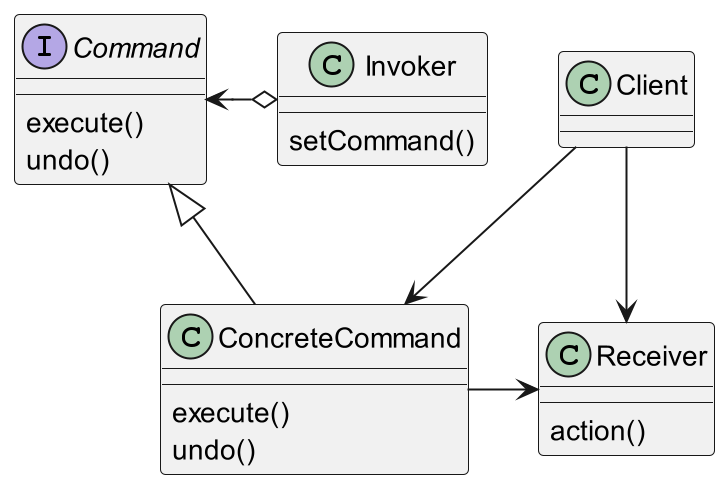

The diagram above was rendered by PlantUML. Its source (embedded in the PNG):
@startuml

interface Command {
    execute()
    undo()
}
class Invoker{
    setCommand()
}
class Client
class Receiver{
    action()
}
class ConcreteCommand{
    execute()
    undo()
}

Command <|-down- ConcreteCommand
Client -right-> Receiver
Client --> ConcreteCommand
Invoker o-right-> Command
Receiver <-left- ConcreteCommand

@enduml